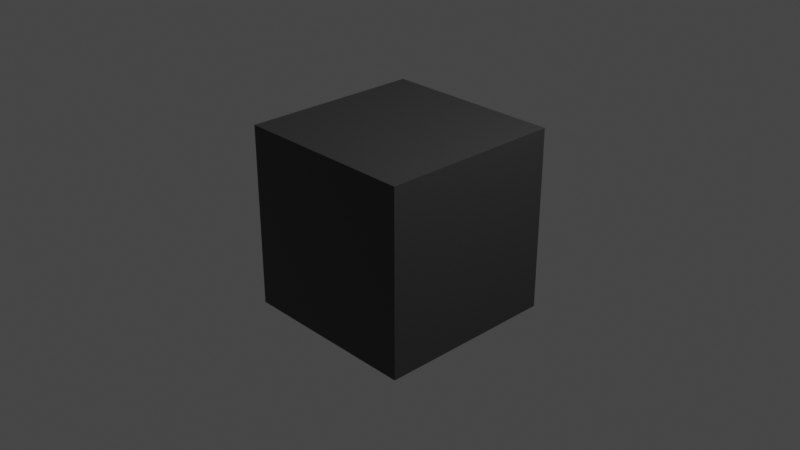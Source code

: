 # Source: examples.blend  (saved by Blender 2.91.10; exported with 4.5.12 LTS)
import bpy
from mathutils import Matrix  # noqa: F401  (used for matrix-valued properties, if any)

bpy.ops.wm.read_factory_settings(use_empty=True)
scene = bpy.context.scene
scene.name = 'Scene'

# ---- collections
col_collection = bpy.data.collections.new('Collection'); scene.collection.children.link(col_collection)

# ---- materials (node trees are filled in below, after node groups)
mat_material = bpy.data.materials.new('Material')
mat_material.alpha_threshold = 0.0
mat_material.use_transparent_shadow = False
mat_material.line_color = (0.0, 0.0, 0.0, 1.0)

# ---- material node trees
mat_material.use_nodes = True; mat_material.node_tree.nodes.clear()
_N = mat_material.node_tree.nodes; _L = mat_material.node_tree.links
n0 = _N.new('ShaderNodeOutputMaterial'); n0.name = 'Material Output'; n0.location = (300, 300)
n1 = _N.new('ShaderNodeBsdfPrincipled'); n1.name = 'Principled BSDF'; n1.location = (10, 300)
n1.distribution = 'GGX'
n1.subsurface_method = 'BURLEY'
n1.inputs[0].default_value = (0.03955, 0.03955, 0.03955, 1.0)
n1.inputs[2].default_value = 0.4
n1.inputs[3].default_value = 1.45
n1.inputs[27].default_value = (0.0, 0.0, 0.0, 1.0)
n1.inputs[28].default_value = 1.0
_L.new(n1.outputs[0], n0.inputs[0])
n0.is_active_output = True

# ---- world
world_world = bpy.data.worlds.new('World'); scene.world = world_world
world_world.use_nodes = True; world_world.node_tree.nodes.clear()
_N = world_world.node_tree.nodes; _L = world_world.node_tree.links
n0 = _N.new('ShaderNodeOutputWorld'); n0.name = 'World Output'; n0.location = (300, 300)
n1 = _N.new('ShaderNodeBackground'); n1.name = 'Background'; n1.location = (10, 300)
n1.inputs[0].default_value = (0.05088, 0.05088, 0.05088, 1.0)
_L.new(n1.outputs[0], n0.inputs[0])
n0.is_active_output = True
world_world.color = (0.05088, 0.05088, 0.05088)
world_world.use_sun_shadow = False
world_world.sun_shadow_jitter_overblur = 0.0

# ---- cameras
cam_camera = bpy.data.cameras.new('Camera')
cam_camera.clip_end = 100.0
cam_camera.ortho_scale = 7.314

# ---- lights
light_light = bpy.data.lights.new('Light', 'POINT')
light_light.transmission_factor = 0.0
light_light.energy = 1000.0
light_light.shadow_soft_size = 0.1
light_light.shadow_maximum_resolution = 0.006
light_light.use_absolute_resolution = True

# ---- meshes
me_cube = bpy.data.meshes.new('Cube')
me_cube.from_pydata([(1.0, 1.0, 1.0), (1.0, 1.0, -1.0), (1.0, -1.0, 1.0), (1.0, -1.0, -1.0), (-1.0, 1.0, 1.0), (-1.0, 1.0, -1.0), (-1.0, -1.0, 1.0), (-1.0, -1.0, -1.0)], [], [(0, 4, 6, 2), (3, 2, 6, 7), (7, 6, 4, 5), (5, 1, 3, 7), (1, 0, 2, 3), (5, 4, 0, 1)])
_uv = me_cube.uv_layers.new(name='UVMap')
_uv.uv.foreach_set('vector', [0.625, 0.5, 0.875, 0.5, 0.875, 0.75, 0.625, 0.75, 0.375, 0.75, 0.625, 0.75, 0.625, 1.0, 0.375, 1.0, 0.375, 0.0, 0.625, 0.0, 0.625, 0.25, 0.375, 0.25, 0.125, 0.5, 0.375, 0.5, 0.375, 0.75, 0.125, 0.75, 0.375, 0.5, 0.625, 0.5, 0.625, 0.75, 0.375, 0.75, 0.375, 0.25, 0.625, 0.25, 0.625, 0.5, 0.375, 0.5])
me_cube.materials.append(mat_material)
me_cube.use_remesh_preserve_volume = False
me_cube.use_remesh_preserve_attributes = False
me_cube.use_mirror_vertex_groups = False
me_cube.update()

# ---- objects
ob_cube = bpy.data.objects.new('Cube', me_cube)
ob_light = bpy.data.objects.new('Light', light_light)
ob_camera = bpy.data.objects.new('Camera', cam_camera)

# ---- transforms, parenting, visibility, modifiers, constraints
ob_cube.location = (0.0, 0.0, 0.0)
ob_cube.lock_rotations_4d = False
ob_cube.empty_display_type = 'ARROWS'
ob_cube.lineart.crease_threshold = 0.0
ob_light.location = (4.076, 1.005, 5.904)
ob_light.rotation_euler = (0.6503, 0.05522, 1.866)
ob_light.lock_rotations_4d = False
ob_light.empty_display_type = 'ARROWS'
ob_light.color = (0.0, 0.0, 0.0, 0.0)
ob_light.lineart.crease_threshold = 0.0
ob_camera.location = (7.359, -6.926, 4.958)
ob_camera.rotation_euler = (1.109, 0.0, 0.8149)
ob_camera.lock_rotations_4d = False
ob_camera.empty_display_type = 'ARROWS'
ob_camera.color = (0.0, 0.0, 0.0, 0.0)
ob_camera.display_type = 'WIRE'
ob_camera.lineart.crease_threshold = 0.0

# ---- collection membership
col_collection.objects.link(ob_cube)
col_collection.objects.link(ob_light)
col_collection.objects.link(ob_camera)

# ---- scene / render settings (as saved in the file)
scene.camera = ob_camera
scene.frame_start = 1; scene.frame_end = 250; scene.frame_set(5)
scene.render.engine = 'BLENDER_EEVEE_NEXT'
scene.cycles.use_denoising = False
scene.cycles.samples = 128
scene.cycles.sampling_pattern = 'TABULATED_SOBOL'
scene.cycles.use_adaptive_sampling = False
scene.cycles.use_light_tree = False
scene.view_settings.view_transform = 'Filmic'
bpy.context.view_layer.update()

